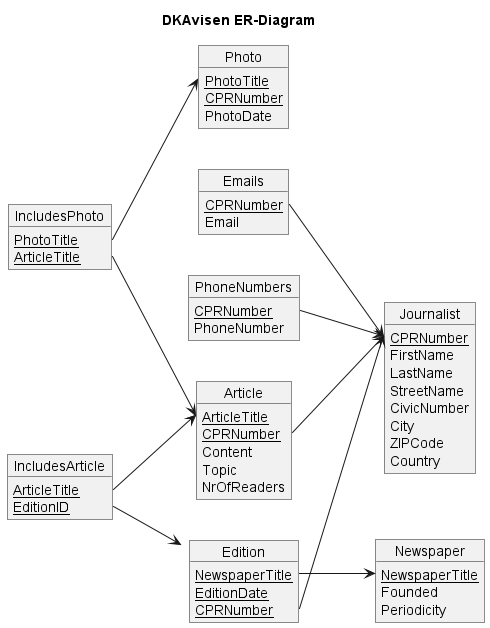

The diagram above was rendered by PlantUML. Its source (embedded in the PNG):
@startuml logical_design_diagram
title DKAvisen ER-Diagram
left to right direction
skinparam linetype polyline
' skinparam linetype ortho

Object Journalist {
    <u>CPRNumber
    FirstName
    LastName
    StreetName
    CivicNumber
    City
    ZIPCode
    Country
}

Object Emails {
    <u>CPRNumber
    Email
}
Emails::CPRNumber --> Journalist::CPRNumber

Object PhoneNumbers {
    <u>CPRNumber
    PhoneNumber
}
PhoneNumbers::CPRNumber --> Journalist::CPRNumber

Object Article {
    <u>ArticleTitle
    <u>CPRNumber
    Content
    Topic
    NrOfReaders
}
Article::CPRNumber --> Journalist::CPRNumber

Object Photo {
    <u>PhotoTitle
    <u>CPRNumber
    PhotoDate
}

Object IncludesPhoto {
    <u>PhotoTitle
    <u>ArticleTitle
}
IncludesPhoto::PhotoTitle --> Photo::PhotoTitle
IncludesPhoto::ArticleTitle --> Article::ArticleTitle

Object Newspaper {
    <u>NewspaperTitle
    Founded
    Periodicity
}

Object Edition {
    <u>NewspaperTitle
    <u>EditionDate
    <u>CPRNumber
}
Edition::NewspaperTitle --> Newspaper::NewspaperTitle
Edition::CPRNumber --> Journalist::CPRNumber

Object IncludesArticle {
    <u>ArticleTitle
    <u>EditionID
}
IncludesArticle::ArticleTitle --> Article::ArticleTitle
IncludesArticle::EditionID --> Edition::EditionID


@enduml